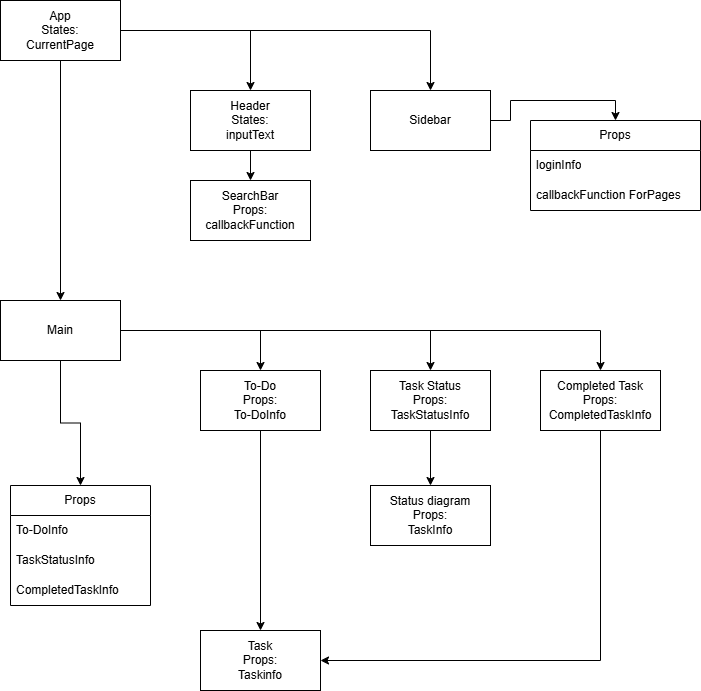

The diagram above was exported from draw.io. Its source (the exported page's mxGraphModel, read from the mxfile embedded in the PNG):
<mxGraphModel dx="909" dy="818" grid="1" gridSize="10" guides="1" tooltips="1" connect="1" arrows="1" fold="1" page="1" pageScale="1" pageWidth="827" pageHeight="1169" math="0" shadow="0">
  <root>
    <mxCell id="0" />
    <mxCell id="1" parent="0" />
    <mxCell id="OANxu1eM4pFJ8vOOWclQ-3" edge="1" parent="1" source="OANxu1eM4pFJ8vOOWclQ-1" style="edgeStyle=orthogonalEdgeStyle;rounded=0;orthogonalLoop=1;jettySize=auto;html=1;entryX=0.5;entryY=0;entryDx=0;entryDy=0;" target="OANxu1eM4pFJ8vOOWclQ-2">
      <mxGeometry relative="1" as="geometry" />
    </mxCell>
    <mxCell id="OANxu1eM4pFJ8vOOWclQ-5" edge="1" parent="1" source="OANxu1eM4pFJ8vOOWclQ-1" style="edgeStyle=orthogonalEdgeStyle;rounded=0;orthogonalLoop=1;jettySize=auto;html=1;" target="OANxu1eM4pFJ8vOOWclQ-4">
      <mxGeometry relative="1" as="geometry" />
    </mxCell>
    <mxCell id="OANxu1eM4pFJ8vOOWclQ-13" edge="1" parent="1" source="OANxu1eM4pFJ8vOOWclQ-1" style="edgeStyle=orthogonalEdgeStyle;rounded=0;orthogonalLoop=1;jettySize=auto;html=1;entryX=0.5;entryY=0;entryDx=0;entryDy=0;" target="OANxu1eM4pFJ8vOOWclQ-6">
      <mxGeometry relative="1" as="geometry" />
    </mxCell>
    <mxCell id="OANxu1eM4pFJ8vOOWclQ-1" parent="1" style="rounded=0;whiteSpace=wrap;html=1;" value="App&lt;div&gt;States:&lt;/div&gt;&lt;div&gt;CurrentPage&lt;/div&gt;" vertex="1">
      <mxGeometry height="60" width="120" x="20" y="40" as="geometry" />
    </mxCell>
    <mxCell id="OANxu1eM4pFJ8vOOWclQ-28" edge="1" parent="1" source="OANxu1eM4pFJ8vOOWclQ-2" style="edgeStyle=orthogonalEdgeStyle;rounded=0;orthogonalLoop=1;jettySize=auto;html=1;entryX=0.5;entryY=0;entryDx=0;entryDy=0;" target="OANxu1eM4pFJ8vOOWclQ-25">
      <mxGeometry relative="1" as="geometry" />
    </mxCell>
    <mxCell id="OANxu1eM4pFJ8vOOWclQ-2" parent="1" style="rounded=0;whiteSpace=wrap;html=1;" value="Header&lt;div&gt;States:&lt;/div&gt;&lt;div&gt;inputText&lt;/div&gt;" vertex="1">
      <mxGeometry height="60" width="120" x="210" y="130" as="geometry" />
    </mxCell>
    <mxCell id="OANxu1eM4pFJ8vOOWclQ-33" edge="1" parent="1" source="OANxu1eM4pFJ8vOOWclQ-4" style="edgeStyle=orthogonalEdgeStyle;rounded=0;orthogonalLoop=1;jettySize=auto;html=1;entryX=0.5;entryY=0;entryDx=0;entryDy=0;" target="OANxu1eM4pFJ8vOOWclQ-29">
      <mxGeometry relative="1" as="geometry" />
    </mxCell>
    <mxCell id="OANxu1eM4pFJ8vOOWclQ-4" parent="1" style="rounded=0;whiteSpace=wrap;html=1;" value="Sidebar" vertex="1">
      <mxGeometry height="60" width="120" x="390" y="130" as="geometry" />
    </mxCell>
    <mxCell id="OANxu1eM4pFJ8vOOWclQ-15" edge="1" parent="1" source="OANxu1eM4pFJ8vOOWclQ-6" style="edgeStyle=orthogonalEdgeStyle;rounded=0;orthogonalLoop=1;jettySize=auto;html=1;entryX=0.5;entryY=0;entryDx=0;entryDy=0;" target="OANxu1eM4pFJ8vOOWclQ-14">
      <mxGeometry relative="1" as="geometry" />
    </mxCell>
    <mxCell id="OANxu1eM4pFJ8vOOWclQ-17" edge="1" parent="1" source="OANxu1eM4pFJ8vOOWclQ-6" style="edgeStyle=orthogonalEdgeStyle;rounded=0;orthogonalLoop=1;jettySize=auto;html=1;entryX=0.5;entryY=0;entryDx=0;entryDy=0;" target="OANxu1eM4pFJ8vOOWclQ-16">
      <mxGeometry relative="1" as="geometry" />
    </mxCell>
    <mxCell id="OANxu1eM4pFJ8vOOWclQ-19" edge="1" parent="1" source="OANxu1eM4pFJ8vOOWclQ-6" style="edgeStyle=orthogonalEdgeStyle;rounded=0;orthogonalLoop=1;jettySize=auto;html=1;entryX=0.5;entryY=0;entryDx=0;entryDy=0;" target="OANxu1eM4pFJ8vOOWclQ-18">
      <mxGeometry relative="1" as="geometry" />
    </mxCell>
    <mxCell id="OANxu1eM4pFJ8vOOWclQ-6" parent="1" style="rounded=0;whiteSpace=wrap;html=1;" value="Main" vertex="1">
      <mxGeometry height="60" width="120" x="20" y="340" as="geometry" />
    </mxCell>
    <mxCell id="OANxu1eM4pFJ8vOOWclQ-8" parent="1" style="swimlane;fontStyle=0;childLayout=stackLayout;horizontal=1;startSize=30;horizontalStack=0;resizeParent=1;resizeParentMax=0;resizeLast=0;collapsible=1;marginBottom=0;whiteSpace=wrap;html=1;" value="Props" vertex="1">
      <mxGeometry height="120" width="140" x="30" y="525" as="geometry">
        <mxRectangle height="30" width="80" x="370" y="370" as="alternateBounds" />
      </mxGeometry>
    </mxCell>
    <mxCell id="OANxu1eM4pFJ8vOOWclQ-9" parent="OANxu1eM4pFJ8vOOWclQ-8" style="text;strokeColor=none;fillColor=none;align=left;verticalAlign=middle;spacingLeft=4;spacingRight=4;overflow=hidden;points=[[0,0.5],[1,0.5]];portConstraint=eastwest;rotatable=0;whiteSpace=wrap;html=1;" value="&lt;div style=&quot;text-align: center;&quot;&gt;To-DoInfo&lt;/div&gt;" vertex="1">
      <mxGeometry height="30" width="140" y="30" as="geometry" />
    </mxCell>
    <mxCell id="OANxu1eM4pFJ8vOOWclQ-10" parent="OANxu1eM4pFJ8vOOWclQ-8" style="text;strokeColor=none;fillColor=none;align=left;verticalAlign=middle;spacingLeft=4;spacingRight=4;overflow=hidden;points=[[0,0.5],[1,0.5]];portConstraint=eastwest;rotatable=0;whiteSpace=wrap;html=1;" value="&lt;div&gt;&lt;div style=&quot;text-align: center;&quot;&gt;TaskStatusInfo&lt;br&gt;&lt;/div&gt;&lt;/div&gt;" vertex="1">
      <mxGeometry height="30" width="140" y="60" as="geometry" />
    </mxCell>
    <mxCell id="OANxu1eM4pFJ8vOOWclQ-11" parent="OANxu1eM4pFJ8vOOWclQ-8" style="text;strokeColor=none;fillColor=none;align=left;verticalAlign=middle;spacingLeft=4;spacingRight=4;overflow=hidden;points=[[0,0.5],[1,0.5]];portConstraint=eastwest;rotatable=0;whiteSpace=wrap;html=1;" value="&lt;div&gt;&lt;span style=&quot;text-align: center;&quot;&gt;CompletedTaskInfo&lt;/span&gt;&lt;/div&gt;" vertex="1">
      <mxGeometry height="30" width="140" y="90" as="geometry" />
    </mxCell>
    <mxCell id="OANxu1eM4pFJ8vOOWclQ-12" edge="1" parent="1" source="OANxu1eM4pFJ8vOOWclQ-6" style="edgeStyle=orthogonalEdgeStyle;rounded=0;orthogonalLoop=1;jettySize=auto;html=1;entryX=0.5;entryY=0;entryDx=0;entryDy=0;" target="OANxu1eM4pFJ8vOOWclQ-8">
      <mxGeometry relative="1" as="geometry" />
    </mxCell>
    <mxCell id="OANxu1eM4pFJ8vOOWclQ-26" edge="1" parent="1" source="OANxu1eM4pFJ8vOOWclQ-14" style="edgeStyle=orthogonalEdgeStyle;rounded=0;orthogonalLoop=1;jettySize=auto;html=1;entryX=0.5;entryY=0;entryDx=0;entryDy=0;" target="OANxu1eM4pFJ8vOOWclQ-20">
      <mxGeometry relative="1" as="geometry" />
    </mxCell>
    <mxCell id="OANxu1eM4pFJ8vOOWclQ-14" parent="1" style="rounded=0;whiteSpace=wrap;html=1;" value="To-Do&lt;div&gt;Props:&lt;/div&gt;&lt;div&gt;To-DoInfo&lt;/div&gt;" vertex="1">
      <mxGeometry height="60" width="120" x="220" y="410" as="geometry" />
    </mxCell>
    <mxCell id="OANxu1eM4pFJ8vOOWclQ-24" edge="1" parent="1" source="OANxu1eM4pFJ8vOOWclQ-16" style="edgeStyle=orthogonalEdgeStyle;rounded=0;orthogonalLoop=1;jettySize=auto;html=1;entryX=0.5;entryY=0;entryDx=0;entryDy=0;" target="OANxu1eM4pFJ8vOOWclQ-23">
      <mxGeometry relative="1" as="geometry" />
    </mxCell>
    <mxCell id="OANxu1eM4pFJ8vOOWclQ-16" parent="1" style="rounded=0;whiteSpace=wrap;html=1;" value="Task Status&lt;div&gt;Props:&lt;/div&gt;&lt;div&gt;TaskStatusInfo&lt;/div&gt;" vertex="1">
      <mxGeometry height="60" width="120" x="390" y="410" as="geometry" />
    </mxCell>
    <mxCell id="OANxu1eM4pFJ8vOOWclQ-27" edge="1" parent="1" source="OANxu1eM4pFJ8vOOWclQ-18" style="edgeStyle=orthogonalEdgeStyle;rounded=0;orthogonalLoop=1;jettySize=auto;html=1;entryX=1;entryY=0.5;entryDx=0;entryDy=0;" target="OANxu1eM4pFJ8vOOWclQ-20">
      <mxGeometry relative="1" as="geometry">
        <Array as="points">
          <mxPoint x="620" y="700" />
        </Array>
      </mxGeometry>
    </mxCell>
    <mxCell id="OANxu1eM4pFJ8vOOWclQ-18" parent="1" style="rounded=0;whiteSpace=wrap;html=1;" value="Completed Task&lt;div&gt;Props:&lt;/div&gt;&lt;div&gt;CompletedTaskInfo&lt;/div&gt;" vertex="1">
      <mxGeometry height="60" width="120" x="560" y="410" as="geometry" />
    </mxCell>
    <mxCell id="OANxu1eM4pFJ8vOOWclQ-20" parent="1" style="rounded=0;whiteSpace=wrap;html=1;" value="Task&lt;div&gt;Props:&lt;/div&gt;&lt;div&gt;Taskinfo&lt;/div&gt;" vertex="1">
      <mxGeometry height="60" width="120" x="220" y="670" as="geometry" />
    </mxCell>
    <mxCell id="OANxu1eM4pFJ8vOOWclQ-23" parent="1" style="rounded=0;whiteSpace=wrap;html=1;" value="Status diagram&lt;div&gt;Props:&lt;/div&gt;&lt;div&gt;TaskInfo&lt;/div&gt;" vertex="1">
      <mxGeometry height="60" width="120" x="390" y="525" as="geometry" />
    </mxCell>
    <mxCell id="OANxu1eM4pFJ8vOOWclQ-25" parent="1" style="rounded=0;whiteSpace=wrap;html=1;" value="SearchBar&lt;div&gt;Props:&lt;/div&gt;&lt;div&gt;callbackFunction&lt;/div&gt;" vertex="1">
      <mxGeometry height="60" width="120" x="210" y="220" as="geometry" />
    </mxCell>
    <mxCell id="OANxu1eM4pFJ8vOOWclQ-29" parent="1" style="swimlane;fontStyle=0;childLayout=stackLayout;horizontal=1;startSize=30;horizontalStack=0;resizeParent=1;resizeParentMax=0;resizeLast=0;collapsible=1;marginBottom=0;whiteSpace=wrap;html=1;" value="Props" vertex="1">
      <mxGeometry height="90" width="170" x="550" y="160" as="geometry">
        <mxRectangle height="30" width="70" x="550" y="160" as="alternateBounds" />
      </mxGeometry>
    </mxCell>
    <mxCell id="OANxu1eM4pFJ8vOOWclQ-30" parent="OANxu1eM4pFJ8vOOWclQ-29" style="text;strokeColor=none;fillColor=none;align=left;verticalAlign=middle;spacingLeft=4;spacingRight=4;overflow=hidden;points=[[0,0.5],[1,0.5]];portConstraint=eastwest;rotatable=0;whiteSpace=wrap;html=1;" value="&lt;span style=&quot;text-align: center;&quot;&gt;loginInfo&lt;/span&gt;" vertex="1">
      <mxGeometry height="30" width="170" y="30" as="geometry" />
    </mxCell>
    <mxCell id="OANxu1eM4pFJ8vOOWclQ-31" parent="OANxu1eM4pFJ8vOOWclQ-29" style="text;strokeColor=none;fillColor=none;align=left;verticalAlign=middle;spacingLeft=4;spacingRight=4;overflow=hidden;points=[[0,0.5],[1,0.5]];portConstraint=eastwest;rotatable=0;whiteSpace=wrap;html=1;" value="&lt;div style=&quot;text-align: center;&quot;&gt;callbackFunction&amp;nbsp;&lt;span style=&quot;background-color: transparent; color: light-dark(rgb(0, 0, 0), rgb(255, 255, 255));&quot;&gt;ForPages&lt;/span&gt;&lt;/div&gt;" vertex="1">
      <mxGeometry height="30" width="170" y="60" as="geometry" />
    </mxCell>
  </root>
</mxGraphModel>